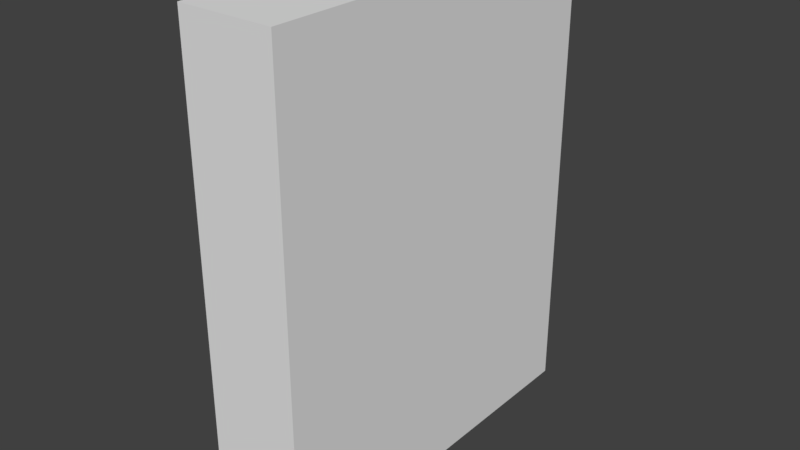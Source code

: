 # Source: bleachbox.blend  (saved by Blender 2.79.0; exported with 4.5.12 LTS)
import bpy
from mathutils import Matrix  # noqa: F401  (used for matrix-valued properties, if any)

bpy.ops.wm.read_factory_settings(use_empty=True)
scene = bpy.context.scene
scene.name = 'Scene'

# ---- collections
col_collection_1 = bpy.data.collections.new('Collection 1'); scene.collection.children.link(col_collection_1)

# ---- materials (node trees are filled in below, after node groups)
mat_material = bpy.data.materials.new('Material')
mat_material.alpha_threshold = 0.0
mat_material.use_transparent_shadow = False
mat_material.roughness = 0.5
mat_material.line_color = (0.0, 0.0, 0.0, 1.0)

# ---- material node trees

# ---- world
world_world = bpy.data.worlds.new('World'); scene.world = world_world
world_world.color = (0.05088, 0.05088, 0.05088)
world_world.use_sun_shadow = False
world_world.sun_shadow_jitter_overblur = 0.0
world_world.cycles.sampling_method = 'MANUAL'

# ---- meshes
me_cube = bpy.data.meshes.new('Cube')
me_cube.from_pydata([(0.006807, 0.2, -0.25), (0.006807, -0.2, -0.25), (-0.09319, -0.2, -0.25), (-0.09319, 0.2, -0.25), (0.006807, 0.2, 0.25), (0.006807, -0.2, 0.25), (-0.09319, -0.2, 0.25), (-0.09319, 0.2, 0.25)], [], [(0, 1, 2, 3), (4, 7, 6, 5), (0, 4, 5, 1), (1, 5, 6, 2), (2, 6, 7, 3), (4, 0, 3, 7)])
_uv = me_cube.uv_layers.new(name='UVMap')
_uv.uv.foreach_set('vector', [0.988, 0.08556, 0.988, 0.53, 0.888, 0.53, 0.888, 0.08556, 1.0, 0.558, 0.9, 0.558, 0.9, 0.1136, 1.0, 0.1136, 0.4706, 0.282, 0.4694, 1.0, -0.0006299, 0.9996, 0.0006307, 0.2811, 0.6469, 0.2876, 0.6489, 1.0, 0.4851, 1.0, 0.4831, 0.2876, 0.466, 0.2804, 0.466, 1.0, 1.043e-07, 1.0, 0.0, 0.2804, 0.4833, 1.0, 0.4833, 0.2856, 0.6487, 0.2856, 0.6487, 1.0])
me_cube.materials.append(mat_material)
me_cube.use_remesh_preserve_volume = False
me_cube.use_remesh_preserve_attributes = False
me_cube.use_mirror_vertex_groups = False
me_cube.update()

# ---- objects
ob_cube = bpy.data.objects.new('Cube', me_cube)

# ---- transforms, parenting, visibility, modifiers, constraints
ob_cube.location = (0.0, 0.0, 0.2461)
ob_cube.lock_rotations_4d = False
ob_cube.empty_display_type = 'ARROWS'
ob_cube.lineart.crease_threshold = 0.0

# ---- collection membership
col_collection_1.objects.link(ob_cube)

# ---- scene / render settings (as saved in the file)
scene.frame_start = 1; scene.frame_end = 250; scene.frame_set(1)
scene.render.engine = 'BLENDER_EEVEE_NEXT'
scene.render.resolution_percentage = 50
scene.render.dither_intensity = 0.0
scene.cycles.use_denoising = False
scene.cycles.samples = 128
scene.cycles.sampling_pattern = 'TABULATED_SOBOL'
scene.cycles.use_adaptive_sampling = False
scene.cycles.use_light_tree = False
scene.cycles.blur_glossy = 0.0
scene.cycles.sample_clamp_indirect = 0.0
scene.view_settings.view_transform = 'Standard'
bpy.context.view_layer.update()

# ---- added for rendering (the .blend has no active camera and no usable light): camera, sun
cam_auto = bpy.data.cameras.new('AutoCamera')
cam_auto.lens = 50.0
cam_auto.sensor_width = 36.0
cam_auto.clip_end = 1000.0
ob_auto_camera = bpy.data.objects.new('AutoCamera', cam_auto)
scene.collection.objects.link(ob_auto_camera)
ob_auto_camera.location = (0.556422, -0.719537, 0.725804)
ob_auto_camera.rotation_euler = (1.09748, -7.21219e-08, 0.694738)
scene.camera = ob_auto_camera
light_auto_sun = bpy.data.lights.new('AutoSun', 'SUN')
light_auto_sun.energy = 3.0
light_auto_sun.angle = 0.0523599
ob_auto_sun = bpy.data.objects.new('AutoSun', light_auto_sun)
scene.collection.objects.link(ob_auto_sun)
ob_auto_sun.rotation_euler = (0.872665, 0.174533, 0.523599)
bpy.context.view_layer.update()
